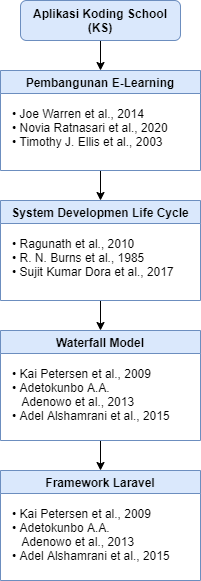

The diagram above was exported from draw.io. Its source (the exported page's mxGraphModel, read from the mxfile embedded in the PNG):
<mxGraphModel dx="1038" dy="579" grid="1" gridSize="10" guides="1" tooltips="1" connect="1" arrows="1" fold="1" page="1" pageScale="1" pageWidth="850" pageHeight="1100" math="0" shadow="0">
  <root>
    <mxCell id="0" />
    <mxCell id="1" parent="0" />
    <mxCell id="9VSz_aOTnQf5WlEpmbyH-18" value="" style="edgeStyle=orthogonalEdgeStyle;rounded=0;orthogonalLoop=1;jettySize=auto;html=1;fontColor=default;strokeColor=default;labelBackgroundColor=default;entryX=0.5;entryY=0;entryDx=0;entryDy=0;" edge="1" parent="1" source="9VSz_aOTnQf5WlEpmbyH-1" target="9VSz_aOTnQf5WlEpmbyH-2">
      <mxGeometry relative="1" as="geometry">
        <mxPoint x="590" y="90" as="targetPoint" />
      </mxGeometry>
    </mxCell>
    <mxCell id="9VSz_aOTnQf5WlEpmbyH-1" value="Aplikasi Koding School (KS)" style="rounded=1;whiteSpace=wrap;html=1;fillColor=#dae8fc;strokeColor=#6c8ebf;fontStyle=1;fontColor=default;" vertex="1" parent="1">
      <mxGeometry x="320" y="40" width="160" height="40" as="geometry" />
    </mxCell>
    <mxCell id="9VSz_aOTnQf5WlEpmbyH-20" value="" style="edgeStyle=orthogonalEdgeStyle;rounded=0;orthogonalLoop=1;jettySize=auto;html=1;labelBackgroundColor=default;fontColor=default;strokeColor=default;entryX=0.5;entryY=0;entryDx=0;entryDy=0;" edge="1" parent="1" source="9VSz_aOTnQf5WlEpmbyH-2" target="9VSz_aOTnQf5WlEpmbyH-4">
      <mxGeometry relative="1" as="geometry" />
    </mxCell>
    <mxCell id="9VSz_aOTnQf5WlEpmbyH-2" value="Pembangunan E-Learning" style="swimlane;strokeColor=#6c8ebf;fillColor=#dae8fc;fontColor=default;" vertex="1" parent="1">
      <mxGeometry x="300" y="110" width="200" height="100" as="geometry" />
    </mxCell>
    <mxCell id="9VSz_aOTnQf5WlEpmbyH-3" value="•&#09;Joe Warren et al., 2014&#10;•&#09;Novia Ratnasari et al., 2020&#10;•&#09;Timothy J. Ellis et al., 2003" style="text;whiteSpace=wrap;html=1;fontColor=default;fillColor=none;strokeColor=none;" vertex="1" parent="9VSz_aOTnQf5WlEpmbyH-2">
      <mxGeometry x="10" y="30" width="180" height="60" as="geometry" />
    </mxCell>
    <mxCell id="9VSz_aOTnQf5WlEpmbyH-21" value="" style="edgeStyle=orthogonalEdgeStyle;rounded=0;orthogonalLoop=1;jettySize=auto;html=1;labelBackgroundColor=default;fontColor=default;strokeColor=default;" edge="1" parent="1" source="9VSz_aOTnQf5WlEpmbyH-4">
      <mxGeometry relative="1" as="geometry">
        <mxPoint x="400" y="370" as="targetPoint" />
      </mxGeometry>
    </mxCell>
    <mxCell id="9VSz_aOTnQf5WlEpmbyH-4" value="System Developmen Life Cycle" style="swimlane;strokeColor=#6c8ebf;fillColor=#dae8fc;fontColor=default;" vertex="1" parent="1">
      <mxGeometry x="300" y="240" width="200" height="100" as="geometry" />
    </mxCell>
    <mxCell id="9VSz_aOTnQf5WlEpmbyH-8" value="•&#09;Ragunath et al., 2010&#10;•&#09;R. N. Burns et al., 1985&#10;•&#09;Sujit Kumar Dora et al., 2017" style="text;whiteSpace=wrap;html=1;fontColor=default;" vertex="1" parent="9VSz_aOTnQf5WlEpmbyH-4">
      <mxGeometry x="10" y="30" width="190" height="60" as="geometry" />
    </mxCell>
    <mxCell id="9VSz_aOTnQf5WlEpmbyH-22" value="" style="edgeStyle=orthogonalEdgeStyle;rounded=0;orthogonalLoop=1;jettySize=auto;html=1;labelBackgroundColor=default;fontColor=default;strokeColor=default;" edge="1" parent="1" source="9VSz_aOTnQf5WlEpmbyH-9">
      <mxGeometry relative="1" as="geometry">
        <mxPoint x="400" y="510" as="targetPoint" />
      </mxGeometry>
    </mxCell>
    <mxCell id="9VSz_aOTnQf5WlEpmbyH-9" value="Waterfall Model" style="swimlane;strokeColor=#6c8ebf;fillColor=#dae8fc;fontColor=default;" vertex="1" parent="1">
      <mxGeometry x="300" y="370" width="200" height="110" as="geometry" />
    </mxCell>
    <mxCell id="9VSz_aOTnQf5WlEpmbyH-13" value="•&#09;Kai Petersen et al., 2009&lt;br&gt;•&#09;Adetokunbo A.A.&lt;br&gt;&amp;nbsp; &amp;nbsp;Adenowo et al., 2013&lt;br&gt;•&#09;Adel Alshamrani et al., 2015" style="text;whiteSpace=wrap;html=1;fontColor=default;" vertex="1" parent="9VSz_aOTnQf5WlEpmbyH-9">
      <mxGeometry x="10" y="30" width="180" height="70" as="geometry" />
    </mxCell>
    <mxCell id="9VSz_aOTnQf5WlEpmbyH-14" value="Framework Laravel" style="swimlane;strokeColor=#6c8ebf;fillColor=#dae8fc;fontColor=default;" vertex="1" parent="1">
      <mxGeometry x="300" y="510" width="200" height="110" as="geometry" />
    </mxCell>
    <mxCell id="9VSz_aOTnQf5WlEpmbyH-15" value="•&#09;Kai Petersen et al., 2009&lt;br&gt;•&#09;Adetokunbo A.A.&lt;br&gt;&amp;nbsp; &amp;nbsp;Adenowo et al., 2013&lt;br&gt;•&#09;Adel Alshamrani et al., 2015" style="text;whiteSpace=wrap;html=1;fontColor=default;" vertex="1" parent="9VSz_aOTnQf5WlEpmbyH-14">
      <mxGeometry x="10" y="30" width="180" height="70" as="geometry" />
    </mxCell>
  </root>
</mxGraphModel>